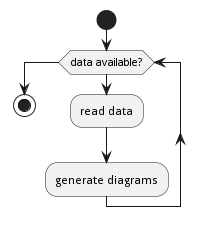

The diagram above was rendered by PlantUML. Its source (embedded in the PNG):
@startuml
start
while (data available?)
	:read data;
	:generate diagrams;
endwhile
stop
@enduml